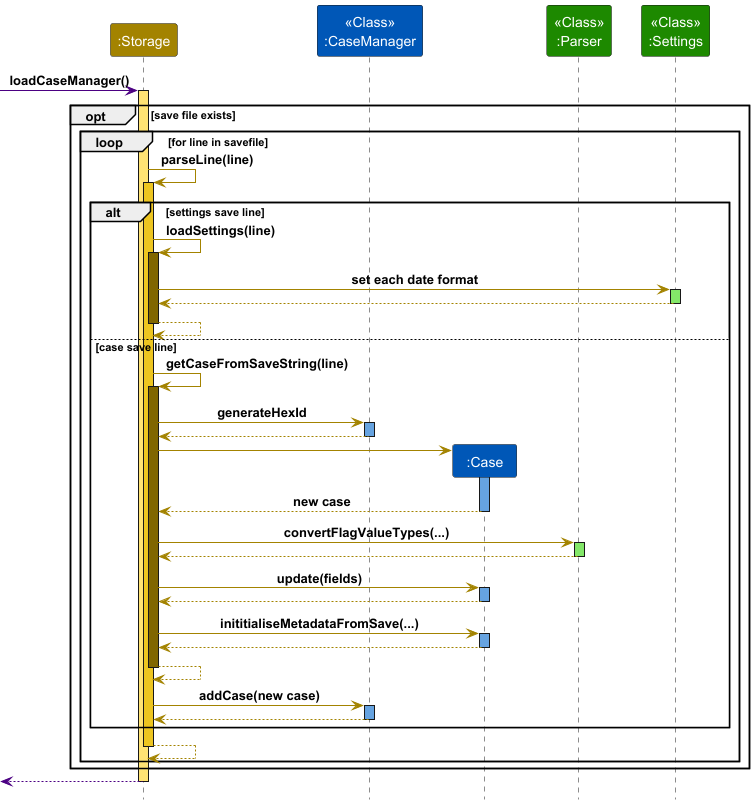

The diagram above was rendered by PlantUML. Its source (embedded in the PNG):
@startuml
!include ../style.puml

skinparam sequenceReferenceBackgroundColor #ffffff
participant ":Storage" as S STORAGE_COLOR
participant "<<Class>>\n:CaseManager" as CM CASEFILE_COLOR
participant ":Case" as C CASEFILE_COLOR
participant "<<Class>>\n:Parser" as P UI_COLOR
participant "<<Class>>\n:Settings" as set UI_COLOR

-[MAIN_COLOR]> S : loadCaseManager()
activate S STORAGE_COLOR_T1

opt save file exists
    loop for line in savefile
        S -[STORAGE_COLOR]> S : parseLine(line)
        activate S STORAGE_COLOR_T2

        alt settings save line

            S -[STORAGE_COLOR]> S :loadSettings(line)
            activate S STORAGE_COLOR_T3
            S -[STORAGE_COLOR]> set : set each date format
            activate set UI_COLOR_T1
            return
            deactivate set
            return

        else case save line

            S -[STORAGE_COLOR]> S : getCaseFromSaveString(line)
            activate S STORAGE_COLOR_T3

            S -[STORAGE_COLOR]> CM : generateHexId
            activate CM CASEFILE_COLOR_T1
            return
            deactivate CM

            create C
            S -[STORAGE_COLOR]> C
            activate C CASEFILE_COLOR_T1
            return new case
            deactivate C

            S -[STORAGE_COLOR]> P : convertFlagValueTypes(...)
            activate P UI_COLOR_T1
            return
            deactivate P

            S -[STORAGE_COLOR]> C : update(fields)
            activate C CASEFILE_COLOR_T1
            return
            deactivate C

            S -[STORAGE_COLOR]> C : inititialiseMetadataFromSave(...)
            activate C CASEFILE_COLOR_T1
            return
            deactivate C

            S --[STORAGE_COLOR]> S
            deactivate S
            S -[STORAGE_COLOR]> CM : addCase(new case)
            activate CM CASEFILE_COLOR_T1
            return
            deactivate CM
        end alt
        S --[STORAGE_COLOR]> S
        deactivate S
    end loop
end opt
<[MAIN_COLOR]-- S
deactivate S

@enduml